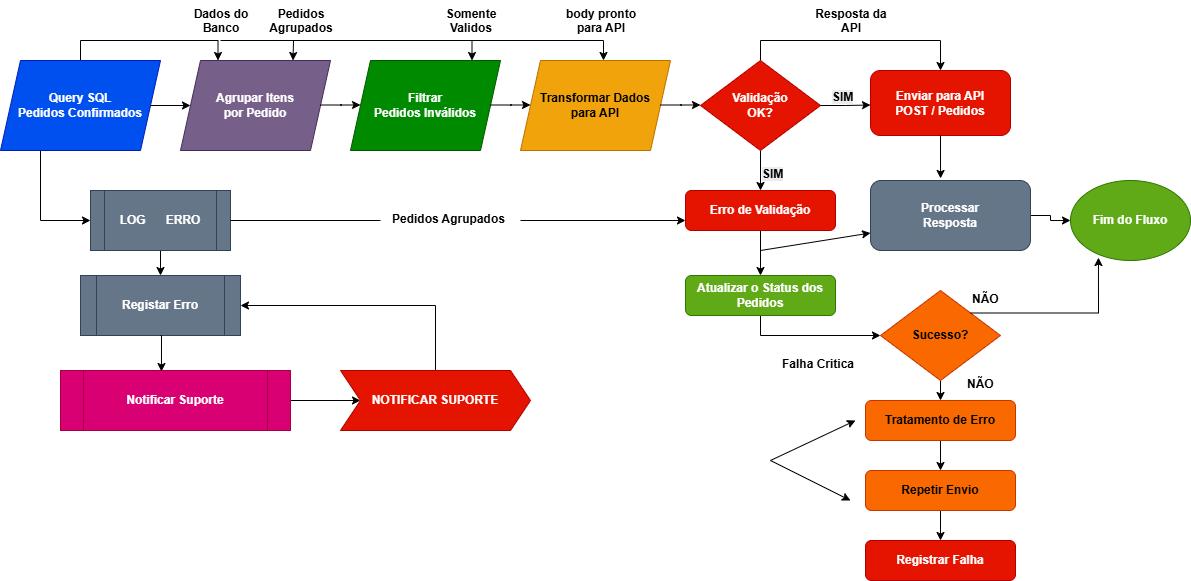

The diagram above was exported from draw.io. Its source (the exported page's mxGraphModel, read from the mxfile embedded in the PNG):
<mxGraphModel dx="1414" dy="743" grid="1" gridSize="10" guides="1" tooltips="1" connect="1" arrows="1" fold="1" page="1" pageScale="1" pageWidth="827" pageHeight="1169" math="0" shadow="0">
  <root>
    <mxCell id="0" />
    <mxCell id="1" parent="0" />
    <mxCell id="Qy4DcnQjHWIhbUiosA1b-29" edge="1" parent="1" style="edgeStyle=orthogonalEdgeStyle;rounded=0;orthogonalLoop=1;jettySize=auto;html=1;exitX=1;exitY=0.5;exitDx=0;exitDy=0;">
      <mxGeometry relative="1" as="geometry">
        <mxPoint x="190" y="305" as="sourcePoint" />
        <mxPoint x="230" y="305" as="targetPoint" />
      </mxGeometry>
    </mxCell>
    <mxCell id="Qy4DcnQjHWIhbUiosA1b-80" edge="1" parent="1" source="Qy4DcnQjHWIhbUiosA1b-35" style="edgeStyle=orthogonalEdgeStyle;rounded=0;orthogonalLoop=1;jettySize=auto;html=1;exitX=0.25;exitY=1;exitDx=0;exitDy=0;entryX=0;entryY=0.5;entryDx=0;entryDy=0;" target="Qy4DcnQjHWIhbUiosA1b-47">
      <mxGeometry relative="1" as="geometry" />
    </mxCell>
    <mxCell id="Qy4DcnQjHWIhbUiosA1b-104" edge="1" parent="1" source="Qy4DcnQjHWIhbUiosA1b-35" style="edgeStyle=orthogonalEdgeStyle;rounded=0;orthogonalLoop=1;jettySize=auto;html=1;exitX=0.5;exitY=0;exitDx=0;exitDy=0;entryX=0.25;entryY=0;entryDx=0;entryDy=0;" target="Qy4DcnQjHWIhbUiosA1b-36">
      <mxGeometry relative="1" as="geometry" />
    </mxCell>
    <mxCell id="Qy4DcnQjHWIhbUiosA1b-35" parent="1" style="shape=parallelogram;perimeter=parallelogramPerimeter;whiteSpace=wrap;html=1;fixedSize=1;fillColor=#0050ef;fontColor=#ffffff;strokeColor=#001DBC;" value="&lt;b&gt;Query SQL&lt;br&gt;Pedidos Confirmados&lt;/b&gt;" vertex="1">
      <mxGeometry height="90" width="160" x="40" y="260" as="geometry" />
    </mxCell>
    <mxCell id="Qy4DcnQjHWIhbUiosA1b-36" parent="1" style="shape=parallelogram;perimeter=parallelogramPerimeter;whiteSpace=wrap;html=1;fixedSize=1;fillColor=#76608a;fontColor=#ffffff;strokeColor=#432D57;" value="&lt;b&gt;Agrupar Itens&lt;br&gt;por Pedido&lt;/b&gt;" vertex="1">
      <mxGeometry height="90" width="150" x="220" y="260" as="geometry" />
    </mxCell>
    <mxCell id="Qy4DcnQjHWIhbUiosA1b-38" parent="1" style="shape=parallelogram;perimeter=parallelogramPerimeter;whiteSpace=wrap;html=1;fixedSize=1;fillColor=#008a00;fontColor=#ffffff;strokeColor=#005700;" value="&lt;b&gt;Filtrar&lt;br&gt;Pedidos Inválidos&lt;/b&gt;" vertex="1">
      <mxGeometry height="90" width="150" x="390" y="260" as="geometry" />
    </mxCell>
    <mxCell id="Qy4DcnQjHWIhbUiosA1b-40" parent="1" style="shape=parallelogram;perimeter=parallelogramPerimeter;whiteSpace=wrap;html=1;fixedSize=1;fillColor=#f0a30a;fontColor=#000000;strokeColor=#BD7000;" value="&lt;b&gt;Transformar Dados&lt;br&gt;para API&lt;/b&gt;" vertex="1">
      <mxGeometry height="90" width="150" x="560" y="260" as="geometry" />
    </mxCell>
    <mxCell id="Qy4DcnQjHWIhbUiosA1b-42" edge="1" parent="1" style="edgeStyle=orthogonalEdgeStyle;rounded=0;orthogonalLoop=1;jettySize=auto;html=1;exitX=1;exitY=0.5;exitDx=0;exitDy=0;">
      <mxGeometry relative="1" as="geometry">
        <mxPoint x="360" y="304.5" as="sourcePoint" />
        <mxPoint x="400" y="304.5" as="targetPoint" />
      </mxGeometry>
    </mxCell>
    <mxCell id="Qy4DcnQjHWIhbUiosA1b-44" edge="1" parent="1" style="edgeStyle=orthogonalEdgeStyle;rounded=0;orthogonalLoop=1;jettySize=auto;html=1;exitX=1;exitY=0.5;exitDx=0;exitDy=0;">
      <mxGeometry relative="1" as="geometry">
        <mxPoint x="530" y="304.5" as="sourcePoint" />
        <mxPoint x="570" y="304.5" as="targetPoint" />
      </mxGeometry>
    </mxCell>
    <mxCell id="Qy4DcnQjHWIhbUiosA1b-45" edge="1" parent="1" style="edgeStyle=orthogonalEdgeStyle;rounded=0;orthogonalLoop=1;jettySize=auto;html=1;exitX=1;exitY=0.5;exitDx=0;exitDy=0;">
      <mxGeometry relative="1" as="geometry">
        <mxPoint x="700" y="304.5" as="sourcePoint" />
        <mxPoint x="740" y="304.5" as="targetPoint" />
      </mxGeometry>
    </mxCell>
    <mxCell id="Qy4DcnQjHWIhbUiosA1b-64" edge="1" parent="1" source="Qy4DcnQjHWIhbUiosA1b-46" style="edgeStyle=orthogonalEdgeStyle;rounded=0;orthogonalLoop=1;jettySize=auto;html=1;exitX=0.5;exitY=1;exitDx=0;exitDy=0;entryX=0.5;entryY=0;entryDx=0;entryDy=0;" target="Qy4DcnQjHWIhbUiosA1b-54">
      <mxGeometry relative="1" as="geometry" />
    </mxCell>
    <mxCell id="Qy4DcnQjHWIhbUiosA1b-103" edge="1" parent="1" source="Qy4DcnQjHWIhbUiosA1b-46" style="edgeStyle=orthogonalEdgeStyle;rounded=0;orthogonalLoop=1;jettySize=auto;html=1;exitX=0.5;exitY=0;exitDx=0;exitDy=0;entryX=0.5;entryY=0;entryDx=0;entryDy=0;" target="Qy4DcnQjHWIhbUiosA1b-58">
      <mxGeometry relative="1" as="geometry" />
    </mxCell>
    <mxCell id="Qy4DcnQjHWIhbUiosA1b-46" parent="1" style="rhombus;whiteSpace=wrap;html=1;fillColor=#e51400;fontColor=#ffffff;strokeColor=#B20000;" value="&lt;b&gt;Validação&lt;br&gt;OK?&lt;/b&gt;" vertex="1">
      <mxGeometry height="90" width="120" x="740" y="260" as="geometry" />
    </mxCell>
    <mxCell id="Qy4DcnQjHWIhbUiosA1b-96" edge="1" parent="1" source="Qy4DcnQjHWIhbUiosA1b-47" style="edgeStyle=orthogonalEdgeStyle;rounded=0;orthogonalLoop=1;jettySize=auto;html=1;exitX=0.5;exitY=1;exitDx=0;exitDy=0;entryX=0.5;entryY=0;entryDx=0;entryDy=0;" target="Qy4DcnQjHWIhbUiosA1b-48">
      <mxGeometry relative="1" as="geometry" />
    </mxCell>
    <mxCell id="Qy4DcnQjHWIhbUiosA1b-47" parent="1" style="shape=process;whiteSpace=wrap;html=1;backgroundOutline=1;fillColor=#647687;fontColor=#ffffff;strokeColor=#314354;" value="&lt;b&gt;LOG&amp;nbsp; &amp;nbsp; &amp;nbsp; ERRO&lt;/b&gt;" vertex="1">
      <mxGeometry height="60" width="140" x="130" y="390" as="geometry" />
    </mxCell>
    <mxCell id="Qy4DcnQjHWIhbUiosA1b-48" parent="1" style="shape=process;whiteSpace=wrap;html=1;backgroundOutline=1;fillColor=#647687;fontColor=#ffffff;strokeColor=#314354;" value="&lt;b&gt;Registar Erro&lt;/b&gt;" vertex="1">
      <mxGeometry height="60" width="160" x="120" y="475" as="geometry" />
    </mxCell>
    <mxCell id="Qy4DcnQjHWIhbUiosA1b-98" edge="1" parent="1" source="Qy4DcnQjHWIhbUiosA1b-49" style="edgeStyle=orthogonalEdgeStyle;rounded=0;orthogonalLoop=1;jettySize=auto;html=1;exitX=1;exitY=0.5;exitDx=0;exitDy=0;entryX=0;entryY=0.5;entryDx=0;entryDy=0;" target="Qy4DcnQjHWIhbUiosA1b-50">
      <mxGeometry relative="1" as="geometry" />
    </mxCell>
    <mxCell id="Qy4DcnQjHWIhbUiosA1b-49" parent="1" style="shape=process;whiteSpace=wrap;html=1;backgroundOutline=1;fillColor=#d80073;fontColor=#ffffff;strokeColor=#A50040;" value="&lt;b&gt;Notificar Suporte&lt;/b&gt;" vertex="1">
      <mxGeometry height="60" width="230" x="100" y="570" as="geometry" />
    </mxCell>
    <mxCell id="Qy4DcnQjHWIhbUiosA1b-99" edge="1" parent="1" source="Qy4DcnQjHWIhbUiosA1b-50" style="edgeStyle=orthogonalEdgeStyle;rounded=0;orthogonalLoop=1;jettySize=auto;html=1;exitX=0.5;exitY=0;exitDx=0;exitDy=0;entryX=1;entryY=0.5;entryDx=0;entryDy=0;" target="Qy4DcnQjHWIhbUiosA1b-48">
      <mxGeometry relative="1" as="geometry" />
    </mxCell>
    <mxCell id="Qy4DcnQjHWIhbUiosA1b-50" parent="1" style="shape=step;perimeter=stepPerimeter;whiteSpace=wrap;html=1;fixedSize=1;fillColor=#e51400;fontColor=#ffffff;strokeColor=#B20000;" value="&lt;b&gt;NOTIFICAR SUPORTE&lt;/b&gt;" vertex="1">
      <mxGeometry height="60" width="190" x="380" y="570" as="geometry" />
    </mxCell>
    <mxCell id="Qy4DcnQjHWIhbUiosA1b-66" edge="1" parent="1" source="Qy4DcnQjHWIhbUiosA1b-52" style="edgeStyle=orthogonalEdgeStyle;rounded=0;orthogonalLoop=1;jettySize=auto;html=1;exitX=0.5;exitY=1;exitDx=0;exitDy=0;entryX=0;entryY=0.5;entryDx=0;entryDy=0;" target="Qy4DcnQjHWIhbUiosA1b-60">
      <mxGeometry relative="1" as="geometry" />
    </mxCell>
    <mxCell id="Qy4DcnQjHWIhbUiosA1b-52" parent="1" style="rounded=1;whiteSpace=wrap;html=1;fillColor=#60a917;fontColor=#ffffff;strokeColor=#2D7600;" value="&lt;b&gt;Atualizar o Status dos Pedidos&lt;/b&gt;" vertex="1">
      <mxGeometry height="40" width="150" x="725" y="475" as="geometry" />
    </mxCell>
    <mxCell id="Qy4DcnQjHWIhbUiosA1b-65" edge="1" parent="1" source="Qy4DcnQjHWIhbUiosA1b-54" style="edgeStyle=orthogonalEdgeStyle;rounded=0;orthogonalLoop=1;jettySize=auto;html=1;exitX=0.5;exitY=1;exitDx=0;exitDy=0;entryX=0.5;entryY=0;entryDx=0;entryDy=0;" target="Qy4DcnQjHWIhbUiosA1b-52">
      <mxGeometry relative="1" as="geometry" />
    </mxCell>
    <mxCell id="Qy4DcnQjHWIhbUiosA1b-54" parent="1" style="rounded=1;whiteSpace=wrap;html=1;fillColor=#e51400;fontColor=#ffffff;strokeColor=#B20000;" value="&lt;b&gt;Erro de Validação&lt;/b&gt;" vertex="1">
      <mxGeometry height="40" width="150" x="725" y="390" as="geometry" />
    </mxCell>
    <mxCell id="Qy4DcnQjHWIhbUiosA1b-71" edge="1" parent="1" source="Qy4DcnQjHWIhbUiosA1b-55" style="edgeStyle=orthogonalEdgeStyle;rounded=0;orthogonalLoop=1;jettySize=auto;html=1;exitX=0.5;exitY=1;exitDx=0;exitDy=0;entryX=0.5;entryY=0;entryDx=0;entryDy=0;" target="Qy4DcnQjHWIhbUiosA1b-57">
      <mxGeometry relative="1" as="geometry" />
    </mxCell>
    <mxCell id="Qy4DcnQjHWIhbUiosA1b-55" parent="1" style="rounded=1;whiteSpace=wrap;html=1;fillColor=#fa6800;fontColor=#000000;strokeColor=#C73500;" value="&lt;b&gt;Tratamento de Erro&lt;/b&gt;" vertex="1">
      <mxGeometry height="40" width="150" x="905" y="600" as="geometry" />
    </mxCell>
    <mxCell id="Qy4DcnQjHWIhbUiosA1b-56" parent="1" style="rounded=1;whiteSpace=wrap;html=1;fillColor=#e51400;fontColor=#ffffff;strokeColor=#B20000;" value="&lt;b&gt;Registrar Falha&lt;/b&gt;" vertex="1">
      <mxGeometry height="40" width="150" x="905" y="740" as="geometry" />
    </mxCell>
    <mxCell id="Qy4DcnQjHWIhbUiosA1b-72" edge="1" parent="1" source="Qy4DcnQjHWIhbUiosA1b-57" style="edgeStyle=orthogonalEdgeStyle;rounded=0;orthogonalLoop=1;jettySize=auto;html=1;exitX=0.5;exitY=1;exitDx=0;exitDy=0;" target="Qy4DcnQjHWIhbUiosA1b-56">
      <mxGeometry relative="1" as="geometry" />
    </mxCell>
    <mxCell id="Qy4DcnQjHWIhbUiosA1b-57" parent="1" style="rounded=1;whiteSpace=wrap;html=1;fillColor=#fa6800;fontColor=#000000;strokeColor=#C73500;" value="&lt;b&gt;Repetir Envio&lt;/b&gt;" vertex="1">
      <mxGeometry height="40" width="150" x="905" y="670" as="geometry" />
    </mxCell>
    <mxCell id="Qy4DcnQjHWIhbUiosA1b-58" parent="1" style="rounded=1;whiteSpace=wrap;html=1;fillColor=#e51400;fontColor=#ffffff;strokeColor=#B20000;" value="&lt;b&gt;Enviar para API&lt;br&gt;POST / Pedidos&lt;/b&gt;" vertex="1">
      <mxGeometry height="65" width="140" x="910" y="270" as="geometry" />
    </mxCell>
    <mxCell id="Qy4DcnQjHWIhbUiosA1b-79" edge="1" parent="1" source="Qy4DcnQjHWIhbUiosA1b-59" style="edgeStyle=orthogonalEdgeStyle;rounded=0;orthogonalLoop=1;jettySize=auto;html=1;exitX=1;exitY=0.5;exitDx=0;exitDy=0;entryX=0;entryY=0.5;entryDx=0;entryDy=0;" target="Qy4DcnQjHWIhbUiosA1b-61">
      <mxGeometry relative="1" as="geometry" />
    </mxCell>
    <mxCell id="Qy4DcnQjHWIhbUiosA1b-59" parent="1" style="rounded=1;whiteSpace=wrap;html=1;fillColor=#647687;fontColor=#ffffff;strokeColor=#314354;" value="&lt;b&gt;Processar&lt;br&gt;Resposta&lt;/b&gt;" vertex="1">
      <mxGeometry height="70" width="160" x="910" y="380" as="geometry" />
    </mxCell>
    <mxCell id="Qy4DcnQjHWIhbUiosA1b-70" edge="1" parent="1" source="Qy4DcnQjHWIhbUiosA1b-60" style="edgeStyle=orthogonalEdgeStyle;rounded=0;orthogonalLoop=1;jettySize=auto;html=1;exitX=0.5;exitY=1;exitDx=0;exitDy=0;entryX=0.5;entryY=0;entryDx=0;entryDy=0;" target="Qy4DcnQjHWIhbUiosA1b-55">
      <mxGeometry relative="1" as="geometry" />
    </mxCell>
    <mxCell id="Qy4DcnQjHWIhbUiosA1b-60" parent="1" style="rhombus;whiteSpace=wrap;html=1;fillColor=#fa6800;fontColor=#000000;strokeColor=#C73500;" value="&lt;b&gt;Sucesso?&lt;/b&gt;" vertex="1">
      <mxGeometry height="90" width="120" x="920" y="490" as="geometry" />
    </mxCell>
    <mxCell id="Qy4DcnQjHWIhbUiosA1b-61" parent="1" style="ellipse;whiteSpace=wrap;html=1;fillColor=#60a917;fontColor=#ffffff;strokeColor=#2D7600;" value="&lt;b&gt;Fim do Fluxo&lt;/b&gt;" vertex="1">
      <mxGeometry height="80" width="120" x="1110" y="380" as="geometry" />
    </mxCell>
    <mxCell id="Qy4DcnQjHWIhbUiosA1b-63" edge="1" parent="1" source="Qy4DcnQjHWIhbUiosA1b-46" style="edgeStyle=orthogonalEdgeStyle;rounded=0;orthogonalLoop=1;jettySize=auto;html=1;exitX=1;exitY=0.5;exitDx=0;exitDy=0;">
      <mxGeometry relative="1" as="geometry">
        <mxPoint x="870" y="304.5" as="sourcePoint" />
        <mxPoint x="910" y="304.5" as="targetPoint" />
      </mxGeometry>
    </mxCell>
    <mxCell id="Qy4DcnQjHWIhbUiosA1b-74" edge="1" parent="1" source="Qy4DcnQjHWIhbUiosA1b-58" style="edgeStyle=orthogonalEdgeStyle;rounded=0;orthogonalLoop=1;jettySize=auto;html=1;exitX=0.5;exitY=1;exitDx=0;exitDy=0;entryX=0.438;entryY=-0.029;entryDx=0;entryDy=0;entryPerimeter=0;" target="Qy4DcnQjHWIhbUiosA1b-59">
      <mxGeometry relative="1" as="geometry" />
    </mxCell>
    <mxCell id="Qy4DcnQjHWIhbUiosA1b-76" edge="1" parent="1" source="Qy4DcnQjHWIhbUiosA1b-60" style="edgeStyle=orthogonalEdgeStyle;rounded=0;orthogonalLoop=1;jettySize=auto;html=1;exitX=1;exitY=0;exitDx=0;exitDy=0;entryX=0.233;entryY=0.963;entryDx=0;entryDy=0;entryPerimeter=0;" target="Qy4DcnQjHWIhbUiosA1b-61">
      <mxGeometry relative="1" as="geometry" />
    </mxCell>
    <mxCell id="Qy4DcnQjHWIhbUiosA1b-85" parent="1" style="text;whiteSpace=wrap;html=1;" value="&lt;span style=&quot;color: rgb(0, 0, 0); font-family: Helvetica; font-size: 12px; font-style: normal; font-variant-ligatures: normal; font-variant-caps: normal; letter-spacing: normal; orphans: 2; text-align: center; text-indent: 0px; text-transform: none; widows: 2; word-spacing: 0px; -webkit-text-stroke-width: 0px; white-space: normal; background-color: rgb(236, 236, 236); text-decoration-thickness: initial; text-decoration-style: initial; text-decoration-color: initial; float: none; display: inline !important;&quot;&gt;&lt;b&gt;SIM&lt;/b&gt;&lt;/span&gt;" vertex="1">
      <mxGeometry height="40" width="50" x="870" y="282.5" as="geometry" />
    </mxCell>
    <mxCell id="Qy4DcnQjHWIhbUiosA1b-87" parent="1" style="text;whiteSpace=wrap;html=1;" value="&lt;span style=&quot;color: rgb(0, 0, 0); font-family: Helvetica; font-size: 12px; font-style: normal; font-variant-ligatures: normal; font-variant-caps: normal; letter-spacing: normal; orphans: 2; text-align: center; text-indent: 0px; text-transform: none; widows: 2; word-spacing: 0px; -webkit-text-stroke-width: 0px; white-space: normal; background-color: rgb(236, 236, 236); text-decoration-thickness: initial; text-decoration-style: initial; text-decoration-color: initial; float: none; display: inline !important;&quot;&gt;&lt;b&gt;SIM&lt;/b&gt;&lt;/span&gt;" vertex="1">
      <mxGeometry height="20" width="50" x="800" y="360" as="geometry" />
    </mxCell>
    <mxCell id="Qy4DcnQjHWIhbUiosA1b-88" parent="1" style="text;whiteSpace=wrap;html=1;" value="&lt;div style=&quot;text-align: center;&quot;&gt;&lt;span style=&quot;background-color: transparent; color: light-dark(rgb(0, 0, 0), rgb(255, 255, 255));&quot;&gt;&lt;b&gt;NÃO&lt;/b&gt;&lt;/span&gt;&lt;/div&gt;" vertex="1">
      <mxGeometry height="30" width="50" x="1010" y="485" as="geometry" />
    </mxCell>
    <mxCell id="Qy4DcnQjHWIhbUiosA1b-89" parent="1" style="text;whiteSpace=wrap;html=1;" value="&lt;div style=&quot;text-align: center;&quot;&gt;&lt;span style=&quot;background-color: transparent; color: light-dark(rgb(0, 0, 0), rgb(255, 255, 255));&quot;&gt;&lt;b&gt;NÃO&lt;/b&gt;&lt;/span&gt;&lt;/div&gt;" vertex="1">
      <mxGeometry height="30" width="50" x="1005" y="570" as="geometry" />
    </mxCell>
    <mxCell id="Qy4DcnQjHWIhbUiosA1b-92" edge="1" parent="1" source="Qy4DcnQjHWIhbUiosA1b-90" style="edgeStyle=orthogonalEdgeStyle;rounded=0;orthogonalLoop=1;jettySize=auto;html=1;exitX=1;exitY=0.5;exitDx=0;exitDy=0;entryX=0;entryY=0.75;entryDx=0;entryDy=0;" target="Qy4DcnQjHWIhbUiosA1b-54">
      <mxGeometry relative="1" as="geometry" />
    </mxCell>
    <mxCell id="Qy4DcnQjHWIhbUiosA1b-90" parent="1" style="text;whiteSpace=wrap;html=1;" value="&lt;div style=&quot;text-align: center;&quot;&gt;&lt;b&gt;Pedidos Agrupados&lt;/b&gt;&lt;/div&gt;" vertex="1">
      <mxGeometry height="30" width="130" x="430" y="405" as="geometry" />
    </mxCell>
    <mxCell id="Qy4DcnQjHWIhbUiosA1b-95" edge="1" parent="1" style="endArrow=none;html=1;rounded=0;" value="">
      <mxGeometry height="50" relative="1" width="50" as="geometry">
        <Array as="points">
          <mxPoint x="270" y="420" />
        </Array>
        <mxPoint x="270" y="420" as="sourcePoint" />
        <mxPoint x="420" y="420" as="targetPoint" />
      </mxGeometry>
    </mxCell>
    <mxCell id="Qy4DcnQjHWIhbUiosA1b-97" edge="1" parent="1" source="Qy4DcnQjHWIhbUiosA1b-48" style="edgeStyle=orthogonalEdgeStyle;rounded=0;orthogonalLoop=1;jettySize=auto;html=1;exitX=0.5;exitY=1;exitDx=0;exitDy=0;entryX=0.439;entryY=0.017;entryDx=0;entryDy=0;entryPerimeter=0;" target="Qy4DcnQjHWIhbUiosA1b-49">
      <mxGeometry relative="1" as="geometry" />
    </mxCell>
    <mxCell id="Qy4DcnQjHWIhbUiosA1b-100" edge="1" parent="1" style="endArrow=classic;startArrow=classic;html=1;rounded=0;" value="">
      <mxGeometry height="50" relative="1" width="50" as="geometry">
        <Array as="points">
          <mxPoint x="810" y="660" />
        </Array>
        <mxPoint x="890" y="700" as="sourcePoint" />
        <mxPoint x="895" y="620" as="targetPoint" />
      </mxGeometry>
    </mxCell>
    <mxCell id="Qy4DcnQjHWIhbUiosA1b-101" parent="1" style="text;whiteSpace=wrap;html=1;" value="&lt;div style=&quot;text-align: center;&quot;&gt;&lt;b&gt;Falha Critica&lt;/b&gt;&lt;/div&gt;" vertex="1">
      <mxGeometry height="30" width="80" x="820" y="550" as="geometry" />
    </mxCell>
    <mxCell id="Qy4DcnQjHWIhbUiosA1b-102" parent="1" style="text;whiteSpace=wrap;html=1;" value="&lt;div style=&quot;text-align: center;&quot;&gt;&lt;b&gt;Resposta da API&lt;/b&gt;&lt;/div&gt;" vertex="1">
      <mxGeometry height="30" width="80" x="850" y="200" as="geometry" />
    </mxCell>
    <mxCell id="Qy4DcnQjHWIhbUiosA1b-105" parent="1" style="text;whiteSpace=wrap;html=1;" value="&lt;div style=&quot;text-align: center;&quot;&gt;&lt;b&gt;Dados do Banco&lt;/b&gt;&lt;/div&gt;" vertex="1">
      <mxGeometry height="30" width="80" x="220" y="200" as="geometry" />
    </mxCell>
    <mxCell id="Qy4DcnQjHWIhbUiosA1b-107" edge="1" parent="1" style="endArrow=classic;html=1;rounded=0;entryX=0.75;entryY=0;entryDx=0;entryDy=0;" target="Qy4DcnQjHWIhbUiosA1b-36" value="">
      <mxGeometry height="50" relative="1" width="50" as="geometry">
        <Array as="points">
          <mxPoint x="333" y="240" />
        </Array>
        <mxPoint x="260" y="240" as="sourcePoint" />
        <mxPoint x="310" y="190" as="targetPoint" />
      </mxGeometry>
    </mxCell>
    <mxCell id="Qy4DcnQjHWIhbUiosA1b-108" edge="1" parent="1" style="endArrow=classic;html=1;rounded=0;entryX=0.75;entryY=0;entryDx=0;entryDy=0;" value="">
      <mxGeometry height="50" relative="1" width="50" as="geometry">
        <Array as="points">
          <mxPoint x="511.5" y="240" />
        </Array>
        <mxPoint x="330" y="240" as="sourcePoint" />
        <mxPoint x="511.5" y="260" as="targetPoint" />
      </mxGeometry>
    </mxCell>
    <mxCell id="Qy4DcnQjHWIhbUiosA1b-109" edge="1" parent="1" style="endArrow=classic;html=1;rounded=0;entryX=0.75;entryY=0;entryDx=0;entryDy=0;" value="">
      <mxGeometry height="50" relative="1" width="50" as="geometry">
        <Array as="points">
          <mxPoint x="643" y="240" />
        </Array>
        <mxPoint x="510" y="240" as="sourcePoint" />
        <mxPoint x="643" y="260" as="targetPoint" />
      </mxGeometry>
    </mxCell>
    <mxCell id="Qy4DcnQjHWIhbUiosA1b-111" parent="1" style="text;whiteSpace=wrap;html=1;" value="&lt;div style=&quot;text-align: center;&quot;&gt;&lt;b&gt;Pedidos Agrupados&lt;/b&gt;&lt;/div&gt;" vertex="1">
      <mxGeometry height="30" width="80" x="300" y="200" as="geometry" />
    </mxCell>
    <mxCell id="Qy4DcnQjHWIhbUiosA1b-112" parent="1" style="text;whiteSpace=wrap;html=1;" value="&lt;div style=&quot;text-align: center;&quot;&gt;&lt;b&gt;Somente Validos&lt;/b&gt;&lt;/div&gt;" vertex="1">
      <mxGeometry height="30" width="80" x="470" y="200" as="geometry" />
    </mxCell>
    <mxCell id="Qy4DcnQjHWIhbUiosA1b-113" parent="1" style="text;whiteSpace=wrap;html=1;" value="&lt;div style=&quot;text-align: center;&quot;&gt;&lt;b&gt;body pronto para API&lt;/b&gt;&lt;/div&gt;" vertex="1">
      <mxGeometry height="30" width="80" x="600" y="200" as="geometry" />
    </mxCell>
    <mxCell id="Qy4DcnQjHWIhbUiosA1b-114" edge="1" parent="1" style="endArrow=classic;html=1;rounded=0;entryX=0;entryY=0.75;entryDx=0;entryDy=0;" target="Qy4DcnQjHWIhbUiosA1b-59" value="">
      <mxGeometry height="50" relative="1" width="50" as="geometry">
        <mxPoint x="800" y="450" as="sourcePoint" />
        <mxPoint x="850" y="400" as="targetPoint" />
      </mxGeometry>
    </mxCell>
  </root>
</mxGraphModel>